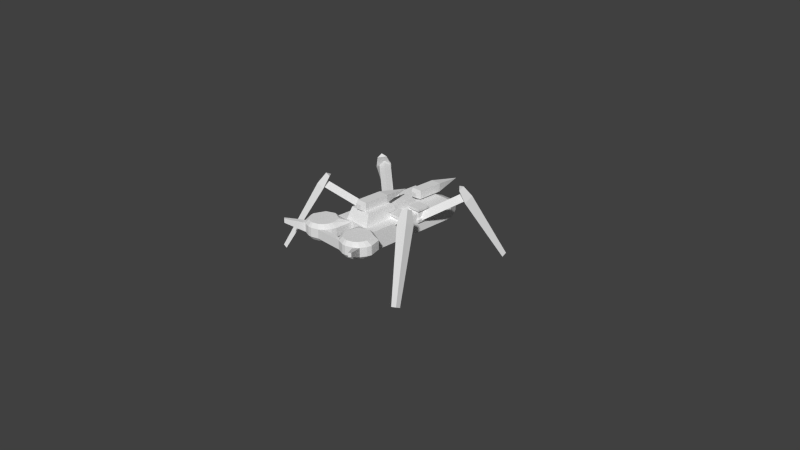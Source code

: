# Source: andacsp.blend  (saved by Blender 2.63.0; exported with 4.5.12 LTS)
import bpy
from mathutils import Matrix  # noqa: F401  (used for matrix-valued properties, if any)

bpy.ops.wm.read_factory_settings(use_empty=True)
scene = bpy.context.scene
scene.name = 'Scene'

# ---- collections
col_collection_1 = bpy.data.collections.new('Collection 1'); scene.collection.children.link(col_collection_1)
col_collection_2 = bpy.data.collections.new('Collection 2'); scene.collection.children.link(col_collection_2)

# ---- materials (node trees are filled in below, after node groups)
mat_materialandf = bpy.data.materials.new('Materialandf')
mat_materialandf.alpha_threshold = 0.0
mat_materialandf.use_transparent_shadow = False
mat_materialandf.roughness = 0.5
mat_materialandf.line_color = (0.0, 0.0, 0.0, 1.0)
mat_material = bpy.data.materials.new('Material')
mat_material.alpha_threshold = 0.0
mat_material.use_transparent_shadow = False
mat_material.roughness = 0.5
mat_material.line_color = (0.0, 0.0, 0.0, 1.0)

# ---- material node trees

# ---- world
world_world = bpy.data.worlds.new('World'); scene.world = world_world
world_world.color = (0.05088, 0.05088, 0.05088)
world_world.use_sun_shadow = False
world_world.sun_shadow_jitter_overblur = 0.0
world_world.cycles.sampling_method = 'NONE'
world_world.cycles.sample_map_resolution = 256

# ---- cameras
cam_camera = bpy.data.cameras.new('Camera')
cam_camera.clip_end = 100.0
cam_camera.lens = 35.0
cam_camera.sensor_width = 32.0
cam_camera.sensor_height = 18.0
cam_camera.ortho_scale = 7.314
cam_camera.dof.focus_distance = 0.0
cam_camera.dof.aperture_fstop = 128.0

# ---- meshes
me_cube_011 = bpy.data.meshes.new('Cube.011')
me_cube_011.from_pydata([(6.78, 9.346, 9.772), (7.59, 8.455, 9.594), (7.604, 9.22, 9.987), (8.294, 10.12, 8.63), (10.92, 14.23, 0.03733), (6.925, 10.33, 8.272), (10.22, 14.34, -0.1474), (8.271, 8.847, 7.976), (10.91, 13.57, -0.3005)], [], [(7, 3, 2, 1), (5, 7, 1, 0), (2, 0, 1), (3, 4, 6, 5), (7, 5, 6, 8), (3, 5, 0, 2), (7, 8, 4, 3), (4, 8, 6)])
_uv = me_cube_011.uv_layers.new(name='UVMap')
_uv.uv.foreach_set('vector', [0.3523, 0.1672, 0.3523, 0.135, 0.3919, 0.1393, 0.3919, 0.1587, 0.6025, 0.9611, 0.5569, 0.9588, 0.564, 0.9988, 0.5914, 1.0, 0.2986, 0.4489, 0.3387, 0.4489, 0.3387, 0.4891, 0.3523, 0.135, 0.1296, 0.1402, 0.1296, 0.1568, 0.3523, 0.1672, 0.5569, 0.9588, 0.6025, 0.9611, 0.6027, 0.738, 0.5791, 0.7368, 0.3523, 0.135, 0.3523, 0.1672, 0.3919, 0.1587, 0.3919, 0.1393, 0.3523, 0.1672, 0.1296, 0.1568, 0.1296, 0.1402, 0.3523, 0.135, 0.2986, 0.4489, 0.3387, 0.4489, 0.3387, 0.4891])
me_cube_011.materials.append(mat_materialandf)
me_cube_011.materials.append(mat_material)
me_cube_011.use_remesh_preserve_volume = False
me_cube_011.use_remesh_preserve_attributes = False
me_cube_011.use_mirror_vertex_groups = False
me_cube_011.update()
me_cube_010 = bpy.data.meshes.new('Cube.010')
me_cube_010.from_pydata([(10.91, -4.818, -0.3005), (8.271, -0.09423, 7.976), (10.22, -5.584, -0.1474), (6.925, -1.575, 8.272), (10.92, -5.476, 0.03733), (8.294, -1.366, 8.63), (7.604, -0.4675, 9.987), (7.59, 0.2973, 9.594), (6.78, -0.5931, 9.772)], [], [(4, 2, 0), (1, 5, 4, 0), (5, 6, 8, 3), (1, 0, 2, 3), (5, 3, 2, 4), (6, 7, 8), (3, 8, 7, 1), (1, 7, 6, 5)])
_uv = me_cube_010.uv_layers.new(name='UVMap')
_uv.uv.foreach_set('vector', [0.2986, 0.4489, 0.3387, 0.4489, 0.3387, 0.4891, 0.3523, 0.1672, 0.3523, 0.135, 0.1296, 0.1402, 0.1296, 0.1568, 0.3523, 0.135, 0.3919, 0.1393, 0.3919, 0.1587, 0.3523, 0.1672, 0.5569, 0.9588, 0.5791, 0.7368, 0.6027, 0.738, 0.6025, 0.9611, 0.3523, 0.135, 0.3523, 0.1672, 0.1296, 0.1568, 0.1296, 0.1402, 0.2986, 0.4489, 0.3387, 0.4489, 0.3387, 0.4891, 0.6025, 0.9611, 0.5914, 1.0, 0.564, 0.9988, 0.5569, 0.9588, 0.3523, 0.1672, 0.3919, 0.1587, 0.3919, 0.1393, 0.3523, 0.135])
me_cube_010.materials.append(mat_materialandf)
me_cube_010.materials.append(mat_material)
me_cube_010.use_remesh_preserve_volume = False
me_cube_010.use_remesh_preserve_attributes = False
me_cube_010.use_mirror_vertex_groups = False
me_cube_010.update()
me_cube_009 = bpy.data.meshes.new('Cube.009')
me_cube_009.from_pydata([(-6.78, -0.5931, 9.772), (-7.59, 0.2973, 9.594), (-7.604, -0.4675, 9.987), (-8.294, -1.366, 8.63), (-10.92, -5.476, 0.03733), (-6.925, -1.575, 8.272), (-10.22, -5.584, -0.1474), (-8.271, -0.09423, 7.976), (-10.91, -4.818, -0.3005)], [], [(7, 3, 2, 1), (5, 7, 1, 0), (2, 0, 1), (3, 4, 6, 5), (7, 5, 6, 8), (3, 5, 0, 2), (7, 8, 4, 3), (4, 8, 6)])
_uv = me_cube_009.uv_layers.new(name='UVMap')
_uv.uv.foreach_set('vector', [0.3523, 0.1672, 0.3523, 0.135, 0.3919, 0.1393, 0.3919, 0.1587, 0.6025, 0.9611, 0.5569, 0.9588, 0.564, 0.9988, 0.5914, 1.0, 0.2986, 0.4489, 0.3387, 0.4489, 0.3387, 0.4891, 0.3523, 0.135, 0.1296, 0.1402, 0.1296, 0.1568, 0.3523, 0.1672, 0.5569, 0.9588, 0.6025, 0.9611, 0.6027, 0.738, 0.5791, 0.7368, 0.3523, 0.135, 0.3523, 0.1672, 0.3919, 0.1587, 0.3919, 0.1393, 0.3523, 0.1672, 0.1296, 0.1568, 0.1296, 0.1402, 0.3523, 0.135, 0.2986, 0.4489, 0.3387, 0.4489, 0.3387, 0.4891])
me_cube_009.materials.append(mat_materialandf)
me_cube_009.materials.append(mat_material)
me_cube_009.use_remesh_preserve_volume = False
me_cube_009.use_remesh_preserve_attributes = False
me_cube_009.use_mirror_vertex_groups = False
me_cube_009.update()
me_cube_008 = bpy.data.meshes.new('Cube.008')
me_cube_008.from_pydata([(-8.199, 9.288, 8.272), (-3.316, 5.56, 4.725), (-7.168, 10.42, 8.499), (-2.285, 6.695, 4.952), (-7.46, 9.519, 9.046), (-2.577, 5.792, 5.5)], [], [(4, 2, 0), (1, 5, 4, 0), (5, 1, 3), (1, 0, 2, 3), (5, 3, 2, 4)])
_uv = me_cube_008.uv_layers.new(name='UVMap')
_uv.uv.foreach_set('vector', [0.9809, 0.9692, 0.9957, 0.9692, 0.9957, 0.984, 0.9809, 0.984, 0.9809, 0.9692, 0.9957, 0.9692, 0.9957, 0.984, 0.9809, 0.9692, 0.9957, 0.9692, 0.9957, 0.984, 0.9809, 0.9692, 0.9957, 0.9692, 0.9957, 0.984, 0.9809, 0.984, 0.9957, 0.9692, 0.9957, 0.984, 0.9809, 0.984, 0.9809, 0.9692])
me_cube_008.materials.append(mat_materialandf)
me_cube_008.materials.append(mat_material)
me_cube_008.use_remesh_preserve_volume = False
me_cube_008.use_remesh_preserve_attributes = False
me_cube_008.use_mirror_vertex_groups = False
me_cube_008.update()
me_cube_007 = bpy.data.meshes.new('Cube.007')
me_cube_007.from_pydata([(8.199, 9.288, 8.272), (3.316, 5.56, 4.725), (7.168, 10.42, 8.499), (2.285, 6.695, 4.952), (7.46, 9.519, 9.046), (2.577, 5.792, 5.5)], [], [(4, 0, 2), (1, 0, 4, 5), (5, 3, 1), (1, 3, 2, 0), (5, 4, 2, 3)])
_uv = me_cube_007.uv_layers.new(name='UVMap')
_uv.uv.foreach_set('vector', [0.9809, 0.9692, 0.9957, 0.9692, 0.9957, 0.984, 0.9957, 0.984, 0.9809, 0.984, 0.9809, 0.9692, 0.9957, 0.9692, 0.9809, 0.9692, 0.9957, 0.9692, 0.9957, 0.984, 0.9809, 0.9692, 0.9957, 0.9692, 0.9957, 0.984, 0.9809, 0.984, 0.9809, 0.9692, 0.9957, 0.9692, 0.9957, 0.984, 0.9809, 0.984])
me_cube_007.materials.append(mat_materialandf)
me_cube_007.materials.append(mat_material)
me_cube_007.use_remesh_preserve_volume = False
me_cube_007.use_remesh_preserve_attributes = False
me_cube_007.use_mirror_vertex_groups = False
me_cube_007.update()
me_cube_006 = bpy.data.meshes.new('Cube.006')
me_cube_006.from_pydata([(8.199, -0.2876, 8.272), (3.316, 3.44, 4.725), (7.168, -1.422, 8.499), (2.285, 2.305, 4.952), (7.46, -0.519, 9.046), (2.577, 3.208, 5.5)], [], [(4, 2, 0), (1, 5, 4, 0), (5, 1, 3), (1, 0, 2, 3), (5, 3, 2, 4)])
_uv = me_cube_006.uv_layers.new(name='UVMap')
_uv.uv.foreach_set('vector', [0.9809, 0.9692, 0.9957, 0.9692, 0.9957, 0.984, 0.9809, 0.984, 0.9809, 0.9692, 0.9957, 0.9692, 0.9957, 0.984, 0.9809, 0.9692, 0.9957, 0.9692, 0.9957, 0.984, 0.9809, 0.9692, 0.9957, 0.9692, 0.9957, 0.984, 0.9809, 0.984, 0.9957, 0.9692, 0.9957, 0.984, 0.9809, 0.984, 0.9809, 0.9692])
me_cube_006.materials.append(mat_materialandf)
me_cube_006.materials.append(mat_material)
me_cube_006.use_remesh_preserve_volume = False
me_cube_006.use_remesh_preserve_attributes = False
me_cube_006.use_mirror_vertex_groups = False
me_cube_006.update()
me_cube_005 = bpy.data.meshes.new('Cube.005')
me_cube_005.from_pydata([(-1.0, -1.0, -1.0), (-1.0, -1.0, 1.0), (-1.0, 1.0, -1.0), (-1.0, 1.0, 1.0), (1.0, -1.0, -1.0), (1.0, -1.0, 1.0), (1.0, 1.0, -1.0), (1.0, 1.0, 1.0), (0.7272, 2.843, -0.3961), (0.7272, 4.298, -0.3961), (-0.7272, 4.298, -0.3961), (-0.7272, 4.298, 0.5283), (0.7272, 4.298, 0.5283), (0.7272, 2.843, 0.5283), (-0.7272, 2.843, 0.5283), (-0.7272, 2.843, -0.3961), (-1.0, 2.571, -0.5695), (1.0, 2.571, -0.5695), (1.0, 4.571, -0.5695), (-1.0, 4.571, -0.5695), (1.0, 2.571, 0.7017), (1.0, 4.571, 0.7017), (-1.0, 4.571, 0.7017), (-1.0, 2.571, 0.7017), (1.0, 4.571, 1.0), (1.0, 4.571, -1.0), (1.0, 2.571, 1.0), (1.0, 2.571, -1.0), (-1.0, 4.571, 1.0), (-1.0, 4.571, -1.0), (-1.0, 2.571, 1.0), (-1.0, 2.571, -1.0), (-1.0, -1.0, 0.7017), (-1.0, 1.0, 0.7017), (1.0, 1.0, 0.7017), (1.0, -1.0, 0.7017), (-1.0, 1.0, -0.5695), (1.0, 1.0, -0.5695), (1.0, -1.0, -0.5695), (-1.0, -1.0, -0.5695), (-0.7272, -0.7272, -0.3961), (-0.7272, -0.7272, 0.5283), (0.7272, -0.7272, 0.5283), (0.7272, 0.7272, 0.5283), (-0.7272, 0.7272, 0.5283), (-0.7272, 0.7272, -0.3961), (0.7272, 0.7272, -0.3961), (0.7272, -0.7272, -0.3961), (-4.945, -1.0, -1.0), (-4.945, -1.0, 1.0), (-4.945, 1.0, -1.0), (-4.945, 1.0, 1.0), (-6.945, -1.0, -1.0), (-6.945, -1.0, 1.0), (-6.945, 1.0, -1.0), (-6.945, 1.0, 1.0), (-6.672, 2.843, -0.3961), (-6.672, 4.298, -0.3961), (-5.218, 4.298, -0.3961), (-5.218, 4.298, 0.5283), (-6.672, 4.298, 0.5283), (-6.672, 2.843, 0.5283), (-5.218, 2.843, 0.5283), (-5.218, 2.843, -0.3961), (-4.945, 2.571, -0.5695), (-6.945, 2.571, -0.5695), (-6.945, 4.571, -0.5695), (-4.945, 4.571, -0.5695), (-6.945, 2.571, 0.7017), (-6.945, 4.571, 0.7017), (-4.945, 4.571, 0.7017), (-4.945, 2.571, 0.7017), (-6.945, 4.571, 1.0), (-6.945, 4.571, -1.0), (-6.945, 2.571, 1.0), (-6.945, 2.571, -1.0), (-4.945, 4.571, 1.0), (-4.945, 4.571, -1.0), (-4.945, 2.571, 1.0), (-4.945, 2.571, -1.0), (-4.945, -1.0, 0.7017), (-4.945, 1.0, 0.7017), (-6.945, 1.0, 0.7017), (-6.945, -1.0, 0.7017), (-4.945, 1.0, -0.5695), (-6.945, 1.0, -0.5695), (-6.945, -1.0, -0.5695), (-4.945, -1.0, -0.5695), (-5.218, -0.7272, -0.3961), (-5.218, -0.7272, 0.5283), (-6.672, -0.7272, 0.5283), (-6.672, 0.7272, 0.5283), (-5.218, 0.7272, 0.5283), (-5.218, 0.7272, -0.3961), (-6.672, 0.7272, -0.3961), (-6.672, -0.7272, -0.3961)], [], [(33, 3, 7, 34), (34, 7, 5, 35), (35, 5, 1, 32), (2, 6, 4, 0), (7, 3, 1, 5), (18, 19, 10, 9), (10, 11, 12, 9), (9, 12, 13, 8), (8, 13, 14, 15), (27, 17, 16, 31), (25, 18, 17, 27), (29, 19, 18, 25), (22, 21, 12, 11), (20, 23, 14, 13), (16, 17, 8, 15), (24, 28, 30, 26), (29, 25, 27, 31), (20, 26, 30, 23), (21, 24, 26, 20), (22, 28, 24, 21), (39, 38, 47, 40), (35, 32, 41, 42), (33, 34, 43, 44), (2, 36, 37, 6), (6, 37, 38, 4), (4, 38, 39, 0), (47, 42, 41, 40), (46, 43, 42, 47), (45, 44, 43, 46), (37, 36, 45, 46), (32, 39, 40, 41), (36, 33, 44, 45), (34, 35, 42, 43), (38, 37, 46, 47), (23, 16, 15, 14), (19, 22, 11, 10), (21, 20, 13, 12), (17, 18, 9, 8), (81, 82, 55, 51), (82, 83, 53, 55), (83, 80, 49, 53), (50, 48, 52, 54), (55, 53, 49, 51), (66, 57, 58, 67), (58, 57, 60, 59), (57, 56, 61, 60), (56, 63, 62, 61), (75, 79, 64, 65), (73, 75, 65, 66), (77, 73, 66, 67), (70, 59, 60, 69), (68, 61, 62, 71), (64, 63, 56, 65), (72, 74, 78, 76), (77, 79, 75, 73), (68, 71, 78, 74), (69, 68, 74, 72), (70, 69, 72, 76), (87, 88, 95, 86), (83, 90, 89, 80), (81, 92, 91, 82), (50, 54, 85, 84), (54, 52, 86, 85), (52, 48, 87, 86), (95, 88, 89, 90), (94, 95, 90, 91), (93, 94, 91, 92), (85, 94, 93, 84), (80, 89, 88, 87), (84, 93, 92, 81), (82, 91, 90, 83), (86, 95, 94, 85), (71, 62, 63, 64), (67, 58, 59, 70), (69, 60, 61, 68), (65, 56, 57, 66)])
_uv = me_cube_005.uv_layers.new(name='UVMap')
_uv.uv.foreach_set('vector', [0.8349, 0.003477, 0.866, 0.003477, 0.866, 0.06579, 0.8349, 0.06579, 0.8349, 0.003477, 0.866, 0.003477, 0.866, 0.06579, 0.8349, 0.06579, 0.8349, 0.003477, 0.866, 0.003477, 0.866, 0.06579, 0.8349, 0.06579, 0.8037, 0.003477, 0.866, 0.003477, 0.866, 0.06579, 0.8037, 0.06579, 0.8037, 0.003477, 0.866, 0.003477, 0.866, 0.06579, 0.8037, 0.06579, 0.9764, 0.9881, 0.9865, 0.9881, 0.9865, 0.9982, 0.9764, 0.9982, 0.9905, 0.9971, 0.9905, 0.9992, 0.9885, 0.9992, 0.9885, 0.9971, 0.9905, 0.9971, 0.9905, 0.9992, 0.9885, 0.9992, 0.9885, 0.9971, 0.9905, 0.9971, 0.9905, 0.9992, 0.9885, 0.9992, 0.9885, 0.9971, 0.8037, 0.003477, 0.8193, 0.003477, 0.8193, 0.06579, 0.8037, 0.06579, 0.8037, 0.003477, 0.8193, 0.003477, 0.8193, 0.06579, 0.8037, 0.06579, 0.8037, 0.003477, 0.8193, 0.003477, 0.8193, 0.06579, 0.8037, 0.06579, 0.9764, 0.9881, 0.9865, 0.9881, 0.9865, 0.9982, 0.9764, 0.9982, 0.9764, 0.9881, 0.9865, 0.9881, 0.9865, 0.9982, 0.9764, 0.9982, 0.9764, 0.9881, 0.9865, 0.9881, 0.9865, 0.9982, 0.9764, 0.9982, 0.8037, 0.003477, 0.866, 0.003477, 0.866, 0.06579, 0.8037, 0.06579, 0.8037, 0.003477, 0.866, 0.003477, 0.866, 0.06579, 0.8037, 0.06579, 0.8349, 0.003477, 0.866, 0.003477, 0.866, 0.06579, 0.8349, 0.06579, 0.8349, 0.003477, 0.866, 0.003477, 0.866, 0.06579, 0.8349, 0.06579, 0.8349, 0.003477, 0.866, 0.003477, 0.866, 0.06579, 0.8349, 0.06579, 0.9764, 0.9881, 0.9865, 0.9881, 0.9865, 0.9982, 0.9764, 0.9982, 0.9764, 0.9881, 0.9865, 0.9881, 0.9865, 0.9982, 0.9764, 0.9982, 0.9764, 0.9881, 0.9865, 0.9881, 0.9865, 0.9982, 0.9764, 0.9982, 0.8037, 0.003477, 0.8193, 0.003477, 0.8193, 0.06579, 0.8037, 0.06579, 0.8037, 0.003477, 0.8193, 0.003477, 0.8193, 0.06579, 0.8037, 0.06579, 0.8037, 0.003477, 0.8193, 0.003477, 0.8193, 0.06579, 0.8037, 0.06579, 0.9905, 0.9971, 0.9905, 0.9992, 0.9885, 0.9992, 0.9885, 0.9971, 0.9905, 0.9971, 0.9905, 0.9992, 0.9885, 0.9992, 0.9885, 0.9971, 0.9905, 0.9971, 0.9905, 0.9992, 0.9885, 0.9992, 0.9885, 0.9971, 0.9764, 0.9881, 0.9865, 0.9881, 0.9865, 0.9982, 0.9764, 0.9982, 0.0, 0.0, 0.0, 0.0, 0.0, 0.0, 0.0, 0.0, 0.0, 0.0, 0.0, 0.0, 0.0, 0.0, 0.0, 0.0, 0.9764, 0.9881, 0.9865, 0.9881, 0.9865, 0.9982, 0.9764, 0.9982, 0.9764, 0.9881, 0.9865, 0.9881, 0.9865, 0.9982, 0.9764, 0.9982, 0.0, 0.0, 0.0, 0.0, 0.0, 0.0, 0.0, 0.0, 0.0, 0.0, 0.0, 0.0, 0.0, 0.0, 0.0, 0.0, 0.9764, 0.9881, 0.9865, 0.9881, 0.9865, 0.9982, 0.9764, 0.9982, 0.9764, 0.9881, 0.9865, 0.9881, 0.9865, 0.9982, 0.9764, 0.9982, 0.8349, 0.003477, 0.8349, 0.06579, 0.866, 0.06579, 0.866, 0.003477, 0.8349, 0.003477, 0.8349, 0.06579, 0.866, 0.06579, 0.866, 0.003477, 0.8349, 0.003477, 0.8349, 0.06579, 0.866, 0.06579, 0.866, 0.003477, 0.8037, 0.003477, 0.8037, 0.06579, 0.866, 0.06579, 0.866, 0.003477, 0.8037, 0.003477, 0.8037, 0.06579, 0.866, 0.06579, 0.866, 0.003477, 0.9764, 0.9881, 0.9764, 0.9982, 0.9865, 0.9982, 0.9865, 0.9881, 0.9905, 0.9971, 0.9885, 0.9971, 0.9885, 0.9992, 0.9905, 0.9992, 0.9905, 0.9971, 0.9885, 0.9971, 0.9885, 0.9992, 0.9905, 0.9992, 0.9905, 0.9971, 0.9885, 0.9971, 0.9885, 0.9992, 0.9905, 0.9992, 0.8037, 0.003477, 0.8037, 0.06579, 0.8193, 0.06579, 0.8193, 0.003477, 0.8037, 0.003477, 0.8037, 0.06579, 0.8193, 0.06579, 0.8193, 0.003477, 0.8037, 0.003477, 0.8037, 0.06579, 0.8193, 0.06579, 0.8193, 0.003477, 0.9764, 0.9881, 0.9764, 0.9982, 0.9865, 0.9982, 0.9865, 0.9881, 0.9764, 0.9881, 0.9764, 0.9982, 0.9865, 0.9982, 0.9865, 0.9881, 0.9764, 0.9881, 0.9764, 0.9982, 0.9865, 0.9982, 0.9865, 0.9881, 0.8037, 0.003477, 0.8037, 0.06579, 0.866, 0.06579, 0.866, 0.003477, 0.8037, 0.003477, 0.8037, 0.06579, 0.866, 0.06579, 0.866, 0.003477, 0.8349, 0.003477, 0.8349, 0.06579, 0.866, 0.06579, 0.866, 0.003477, 0.8349, 0.003477, 0.8349, 0.06579, 0.866, 0.06579, 0.866, 0.003477, 0.8349, 0.003477, 0.8349, 0.06579, 0.866, 0.06579, 0.866, 0.003477, 0.9764, 0.9881, 0.9764, 0.9982, 0.9865, 0.9982, 0.9865, 0.9881, 0.9764, 0.9881, 0.9764, 0.9982, 0.9865, 0.9982, 0.9865, 0.9881, 0.9764, 0.9881, 0.9764, 0.9982, 0.9865, 0.9982, 0.9865, 0.9881, 0.8037, 0.003477, 0.8037, 0.06579, 0.8193, 0.06579, 0.8193, 0.003477, 0.8037, 0.003477, 0.8037, 0.06579, 0.8193, 0.06579, 0.8193, 0.003477, 0.8037, 0.003477, 0.8037, 0.06579, 0.8193, 0.06579, 0.8193, 0.003477, 0.9905, 0.9971, 0.9885, 0.9971, 0.9885, 0.9992, 0.9905, 0.9992, 0.9905, 0.9971, 0.9885, 0.9971, 0.9885, 0.9992, 0.9905, 0.9992, 0.9905, 0.9971, 0.9885, 0.9971, 0.9885, 0.9992, 0.9905, 0.9992, 0.9764, 0.9881, 0.9764, 0.9982, 0.9865, 0.9982, 0.9865, 0.9881, 0.0, 0.0, 0.0, 0.0, 0.0, 0.0, 0.0, 0.0, 0.0, 0.0, 0.0, 0.0, 0.0, 0.0, 0.0, 0.0, 0.9764, 0.9881, 0.9764, 0.9982, 0.9865, 0.9982, 0.9865, 0.9881, 0.9764, 0.9881, 0.9764, 0.9982, 0.9865, 0.9982, 0.9865, 0.9881, 0.0, 0.0, 0.0, 0.0, 0.0, 0.0, 0.0, 0.0, 0.0, 0.0, 0.0, 0.0, 0.0, 0.0, 0.0, 0.0, 0.9764, 0.9881, 0.9764, 0.9982, 0.9865, 0.9982, 0.9865, 0.9881, 0.9764, 0.9881, 0.9764, 0.9982, 0.9865, 0.9982, 0.9865, 0.9881])
me_cube_005.use_remesh_preserve_volume = False
me_cube_005.use_remesh_preserve_attributes = False
me_cube_005.use_mirror_vertex_groups = False
me_cube_005.update()
me_cube_004 = bpy.data.meshes.new('Cube.004')
me_cube_004.from_pydata([(-8.199, -0.2876, 8.272), (-3.316, 3.44, 4.725), (-7.168, -1.422, 8.499), (-2.285, 2.305, 4.952), (-7.46, -0.519, 9.046), (-2.577, 3.208, 5.5)], [], [(4, 0, 2), (1, 0, 4, 5), (5, 3, 1), (1, 3, 2, 0), (5, 4, 2, 3)])
_uv = me_cube_004.uv_layers.new(name='UVMap')
_uv.uv.foreach_set('vector', [0.9809, 0.9692, 0.9957, 0.9692, 0.9957, 0.984, 0.9957, 0.984, 0.9809, 0.984, 0.9809, 0.9692, 0.9957, 0.9692, 0.9809, 0.9692, 0.9957, 0.9692, 0.9957, 0.984, 0.9957, 0.9692, 0.9957, 0.984, 0.9809, 0.984, 0.9809, 0.9692, 0.9809, 0.9692, 0.9957, 0.9692, 0.9957, 0.984, 0.9809, 0.984])
me_cube_004.materials.append(mat_materialandf)
me_cube_004.materials.append(mat_material)
me_cube_004.use_remesh_preserve_volume = False
me_cube_004.use_remesh_preserve_attributes = False
me_cube_004.use_mirror_vertex_groups = False
me_cube_004.update()
me_cube_001 = bpy.data.meshes.new('Cube.001')
me_cube_001.from_pydata([(-10.91, 13.57, -0.3005), (-8.271, 8.847, 7.976), (-10.22, 14.34, -0.1474), (-6.925, 10.33, 8.272), (-10.92, 14.23, 0.03733), (-8.294, 10.12, 8.63), (-7.604, 9.22, 9.987), (-7.59, 8.455, 9.594), (-6.78, 9.346, 9.772)], [], [(4, 2, 0), (1, 5, 4, 0), (5, 6, 8, 3), (1, 0, 2, 3), (5, 3, 2, 4), (6, 7, 8), (3, 8, 7, 1), (1, 7, 6, 5)])
_uv = me_cube_001.uv_layers.new(name='UVMap')
_uv.uv.foreach_set('vector', [0.2986, 0.4489, 0.3387, 0.4489, 0.3387, 0.4891, 0.3523, 0.1672, 0.3523, 0.135, 0.1296, 0.1402, 0.1296, 0.1568, 0.3523, 0.135, 0.3919, 0.1393, 0.3919, 0.1587, 0.3523, 0.1672, 0.5569, 0.9588, 0.5791, 0.7368, 0.6027, 0.738, 0.6025, 0.9611, 0.3523, 0.135, 0.3523, 0.1672, 0.1296, 0.1568, 0.1296, 0.1402, 0.2986, 0.4489, 0.3387, 0.4489, 0.3387, 0.4891, 0.6025, 0.9611, 0.5914, 1.0, 0.564, 0.9988, 0.5569, 0.9588, 0.3523, 0.1672, 0.3919, 0.1587, 0.3919, 0.1393, 0.3523, 0.135])
me_cube_001.materials.append(mat_materialandf)
me_cube_001.materials.append(mat_material)
me_cube_001.use_remesh_preserve_volume = False
me_cube_001.use_remesh_preserve_attributes = False
me_cube_001.use_mirror_vertex_groups = False
me_cube_001.update()
me_wake4 = bpy.data.meshes.new('wake4')
me_wake4.from_pydata([], [], [])
me_wake4.use_remesh_preserve_volume = False
me_wake4.use_remesh_preserve_attributes = False
me_wake4.use_mirror_vertex_groups = False
me_wake4.update()
me_wake3 = bpy.data.meshes.new('wake3')
me_wake3.from_pydata([], [], [])
me_wake3.use_remesh_preserve_volume = False
me_wake3.use_remesh_preserve_attributes = False
me_wake3.use_mirror_vertex_groups = False
me_wake3.update()
me_wake2 = bpy.data.meshes.new('wake2')
me_wake2.from_pydata([], [], [])
me_wake2.use_remesh_preserve_volume = False
me_wake2.use_remesh_preserve_attributes = False
me_wake2.use_mirror_vertex_groups = False
me_wake2.update()
me_wake1 = bpy.data.meshes.new('wake1')
me_wake1.from_pydata([], [], [])
me_wake1.use_remesh_preserve_volume = False
me_wake1.use_remesh_preserve_attributes = False
me_wake1.use_mirror_vertex_groups = False
me_wake1.update()
me_flare2 = bpy.data.meshes.new('flare2')
me_flare2.from_pydata([], [], [])
me_flare2.use_remesh_preserve_volume = False
me_flare2.use_remesh_preserve_attributes = False
me_flare2.use_mirror_vertex_groups = False
me_flare2.update()
me_flare1 = bpy.data.meshes.new('flare1')
me_flare1.from_pydata([], [], [])
me_flare1.use_remesh_preserve_volume = False
me_flare1.use_remesh_preserve_attributes = False
me_flare1.use_mirror_vertex_groups = False
me_flare1.update()
me_box2 = bpy.data.meshes.new('box2')
me_box2.from_pydata([(-2.576, 19.97, -7.576), (-2.576, 24.14, -7.576), (-2.576, 19.97, -20.14), (1.483, 23.26, -22.22), (2.576, 24.14, -20.14), (1.483, 20.86, -22.22), (-2.576, 24.14, -20.14), (-1.483, 23.26, -22.22), (-1.483, 20.86, -22.22), (2.576, 19.97, -20.14), (2.576, 19.97, -7.576), (2.576, 24.14, -7.576), (-5.567e-07, 22.06, 6.426)], [], [(0, 1, 6), (0, 6, 2), (6, 4, 3), (6, 3, 7), (4, 6, 1), (4, 1, 11), (8, 7, 3), (8, 3, 5), (2, 6, 7), (2, 7, 8), (4, 9, 5), (4, 5, 3), (9, 2, 8), (9, 8, 5), (9, 4, 11), (9, 11, 10), (10, 0, 2), (10, 2, 9), (0, 10, 12), (10, 11, 12), (11, 1, 12), (1, 0, 12)])
_uv = me_box2.uv_layers.new(name='UVMap')
_uv.uv.foreach_set('vector', [0.6149, 0.8921, 0.6149, 0.976, 0.7935, 0.976, 0.6149, 0.8921, 0.7935, 0.976, 0.7935, 0.8921, 0.791, 0.9791, 0.791, 0.8869, 0.8336, 0.9064, 0.791, 0.9791, 0.8336, 0.9064, 0.8336, 0.9595, 0.7944, 0.8913, 0.7944, 0.977, 0.6141, 0.977, 0.7944, 0.8913, 0.6141, 0.977, 0.6141, 0.8913, 0.8027, 0.003749, 0.8644, 0.003749, 0.8644, 0.0655, 0.8027, 0.003749, 0.8644, 0.0655, 0.8027, 0.0655, 0.7898, 0.9781, 0.7898, 0.8876, 0.8336, 0.9068, 0.7898, 0.9781, 0.8336, 0.9068, 0.8336, 0.9589, 0.7898, 0.9781, 0.7898, 0.8876, 0.8336, 0.9068, 0.7898, 0.9781, 0.8336, 0.9068, 0.8336, 0.9589, 0.791, 0.9791, 0.791, 0.8869, 0.8336, 0.9064, 0.791, 0.9791, 0.8336, 0.9064, 0.8336, 0.9595, 0.7935, 0.976, 0.7935, 0.8921, 0.6149, 0.8921, 0.7935, 0.976, 0.6149, 0.8921, 0.6149, 0.976, 0.6141, 0.977, 0.6141, 0.8913, 0.7944, 0.8913, 0.6141, 0.977, 0.7944, 0.8913, 0.7944, 0.977, 0.3314, 0.02634, 0.3316, 0.09629, 0.1393, 0.0618, 0.1454, 0.1288, 0.1468, 0.07357, 0.3346, 0.1061, 0.3314, 0.02634, 0.3316, 0.09629, 0.1393, 0.0618, 0.1454, 0.1288, 0.1468, 0.07357, 0.3346, 0.1061])
me_box2.use_remesh_preserve_volume = False
me_box2.use_remesh_preserve_attributes = False
me_box2.use_mirror_vertex_groups = False
me_box2.update()
me_box = bpy.data.meshes.new('box')
me_box.from_pydata([(-2.576, 15.38, 26.1), (-2.576, 19.55, 26.1), (-2.576, 15.38, 13.54), (1.483, 18.66, 11.46), (2.576, 19.55, 13.54), (1.483, 16.26, 11.46), (-2.576, 19.55, 13.54), (-1.483, 18.66, 11.46), (-1.483, 16.26, 11.46), (2.576, 15.38, 13.54), (2.576, 15.38, 26.1), (2.576, 19.55, 26.1), (-5.567e-07, 17.46, 40.1)], [], [(0, 1, 6), (0, 6, 2), (6, 4, 3), (6, 3, 7), (4, 6, 1), (4, 1, 11), (8, 7, 3), (8, 3, 5), (2, 6, 7), (2, 7, 8), (4, 9, 5), (4, 5, 3), (9, 2, 8), (9, 8, 5), (9, 4, 11), (9, 11, 10), (10, 0, 2), (10, 2, 9), (0, 10, 12), (10, 11, 12), (11, 1, 12), (1, 0, 12)])
_uv = me_box.uv_layers.new(name='UVMap')
_uv.uv.foreach_set('vector', [0.6149, 0.8935, 0.6149, 0.9775, 0.7935, 0.9775, 0.6149, 0.8935, 0.7935, 0.9775, 0.7935, 0.8935, 0.791, 0.9805, 0.791, 0.8883, 0.8336, 0.9078, 0.791, 0.9805, 0.8336, 0.9078, 0.8336, 0.9609, 0.7944, 0.8928, 0.7944, 0.9784, 0.6141, 0.9784, 0.7944, 0.8928, 0.6141, 0.9784, 0.6141, 0.8928, 0.8027, 0.00517, 0.8644, 0.00517, 0.8644, 0.06692, 0.8027, 0.00517, 0.8644, 0.06692, 0.8027, 0.06692, 0.7898, 0.9795, 0.7898, 0.8891, 0.8336, 0.9082, 0.7898, 0.9795, 0.8336, 0.9082, 0.8336, 0.9603, 0.7898, 0.9795, 0.7898, 0.8891, 0.8336, 0.9082, 0.7898, 0.9795, 0.8336, 0.9082, 0.8336, 0.9603, 0.791, 0.9805, 0.791, 0.8883, 0.8336, 0.9078, 0.791, 0.9805, 0.8336, 0.9078, 0.8336, 0.9609, 0.7935, 0.9775, 0.7935, 0.8935, 0.6149, 0.8935, 0.7935, 0.9775, 0.6149, 0.8935, 0.6149, 0.9775, 0.6141, 0.9784, 0.6141, 0.8928, 0.7944, 0.8928, 0.6141, 0.9784, 0.7944, 0.8928, 0.7944, 0.9784, 0.3314, 0.02776, 0.3316, 0.09772, 0.1393, 0.06322, 0.1454, 0.1302, 0.1468, 0.07499, 0.3346, 0.1075, 0.3314, 0.02776, 0.3316, 0.09772, 0.1393, 0.06322, 0.1454, 0.1302, 0.1468, 0.07499, 0.3346, 0.1075])
me_box.use_remesh_preserve_volume = False
me_box.use_remesh_preserve_attributes = False
me_box.use_mirror_vertex_groups = False
me_box.update()
me_base = bpy.data.meshes.new('base')
me_base.from_pydata([(-5.526, 20.08, -21.17), (-6.548, 14.48, -23.48), (6.548, 14.48, -23.48), (-5.526, 20.08, -6.479), (-6.548, 14.48, -4.177), (6.548, 14.48, -4.177), (5.526, 20.08, -21.17), (5.526, 20.08, -6.479), (-3.617, 14.46, -4.179), (3.052, 17.82, -5.569), (3.617, 14.46, 10.67), (-3.617, 14.46, 10.67), (3.617, 14.46, -4.179), (-3.052, 17.82, -5.569), (-3.052, 17.82, 8.366), (3.052, 17.82, 8.366), (-2.778, 9.934, -32.78), (-2.778, 14.37, -32.78), (-3.295, 9.934, -35.02), (-7.026, 9.934, -39.67), (-11.56, 14.37, -40.81), (-10.64, 9.934, -40.81), (-11.56, 9.934, -40.81), (-18.57, 9.934, -27.09), (4.73, 14.37, -37.71), (2.779, 9.934, -32.78), (-18.4, 9.934, -37.71), (-16.1, 14.37, -39.67), (11.57, 8.04, -33.33), (11.57, 8.04, -35.01), (17.72, 8.04, -35.01), (18.1, 8.04, -33.33), (-5.413, 8.04, -35.01), (-11.56, 9.934, -23.99), (-6.287, 8.04, -28.18), (-2.778, 9.934, -23.99), (-4.73, 9.934, -37.71), (-6.494, 8.04, -37.04), (-11.56, 8.04, -33.33), (-5.024, 8.04, -33.33), (-11.56, 8.04, -35.01), (-11.56, 8.04, -37.04), (-11.56, 8.04, -38.51), (-8.222, 8.04, -38.51), (-11.56, 8.04, -39.38), (-10.95, 8.04, -39.38), (-20.35, 9.934, -32.78), (-19.83, 9.934, -35.02), (-11.56, 8.04, -26.0), (-18.1, 8.04, -33.33), (-15.98, 8.04, -27.9), (-11.57, 8.04, -33.33), (-11.57, 8.04, -35.01), (-11.57, 8.04, -37.04), (-14.91, 8.04, -38.51), (-11.57, 8.04, -38.51), (-11.57, 8.04, -39.38), (-12.18, 8.04, -39.38), (-16.63, 8.04, -37.04), (-17.72, 8.04, -35.01), (18.4, 9.934, -37.71), (16.63, 8.04, -37.04), (15.98, 8.04, -27.9), (20.35, 9.934, -32.78), (11.56, 8.04, -26.0), (18.57, 9.934, -27.09), (10.64, 9.934, -40.81), (10.95, 8.04, -39.38), (5.413, 8.04, -35.01), (11.56, 8.04, -38.51), (11.56, 8.04, -39.38), (11.56, 8.04, -37.04), (6.494, 8.04, -37.04), (11.56, 8.04, -35.01), (11.56, 8.04, -33.33), (5.024, 8.04, -33.33), (6.287, 8.04, -28.18), (7.026, 9.934, -39.67), (8.223, 8.04, -38.51), (2.779, 9.934, -23.99), (-3.295, 14.37, -35.02), (-5.413, 16.27, -35.01), (-11.56, 14.37, -23.99), (-2.778, 14.37, -23.99), (-6.287, 16.27, -28.18), (-11.56, 16.27, -26.0), (-5.024, 16.27, -33.33), (-11.56, 16.27, -33.33), (-11.56, 16.27, -35.01), (-11.56, 16.27, -37.04), (-8.222, 16.27, -38.51), (-11.56, 16.27, -38.51), (-11.56, 16.27, -39.38), (-10.64, 14.37, -40.81), (-4.73, 14.37, -37.71), (-6.494, 16.27, -37.04), (-7.026, 14.37, -39.67), (-10.95, 16.27, -39.38), (-19.83, 14.37, -35.02), (-18.57, 14.37, -27.09), (-15.98, 16.27, -27.9), (-18.1, 16.27, -33.33), (-20.35, 14.37, -32.78), (-11.57, 16.27, -33.33), (-11.57, 16.27, -35.01), (-17.72, 16.27, -35.01), (-11.57, 16.27, -37.04), (-11.57, 16.27, -38.51), (-12.49, 14.37, -40.81), (-11.57, 16.27, -39.38), (11.56, 9.934, -23.99), (3.295, 9.934, -35.02), (11.56, 14.37, -40.81), (12.49, 9.934, -40.81), (11.56, 9.934, -40.81), (22.73, 16.79, -45.98), (21.71, 14.81, -46.85), (21.71, 16.79, -46.85), (16.1, 9.934, -39.67), (12.49, 14.37, -40.81), (20.35, 14.37, -32.78), (19.83, 14.37, -35.02), (11.57, 8.04, -37.04), (14.91, 8.04, -38.51), (11.57, 8.04, -38.51), (12.18, 8.04, -39.38), (11.57, 8.04, -39.38), (19.83, 9.934, -35.02), (2.779, 14.37, -32.78), (2.779, 14.37, -23.99), (11.56, 14.37, -23.99), (5.024, 16.27, -33.33), (6.287, 16.27, -28.18), (7.026, 14.37, -39.67), (6.494, 16.27, -37.04), (11.56, 16.27, -26.0), (11.56, 16.27, -33.33), (5.413, 16.27, -35.01), (11.56, 16.27, -35.01), (11.56, 16.27, -37.04), (11.56, 16.27, -38.51), (11.56, 16.27, -39.38), (10.64, 14.37, -40.81), (10.95, 16.27, -39.38), (3.295, 14.37, -35.02), (8.223, 16.27, -38.51), (15.98, 16.27, -27.9), (18.57, 14.37, -27.09), (18.4, 14.37, -37.71), (14.91, 16.27, -38.51), (18.1, 16.27, -33.33), (11.57, 16.27, -33.33), (11.57, 16.27, -35.01), (16.63, 16.27, -37.04), (11.57, 16.27, -37.04), (11.57, 16.27, -38.51), (12.18, 16.27, -39.38), (11.57, 16.27, -39.38), (17.72, 16.27, -35.01), (4.73, 9.934, -37.71), (22.73, 14.81, -45.98), (16.1, 14.37, -39.67), (-21.71, 16.79, -46.85), (-21.71, 14.81, -46.85), (12.63, 5.804, -24.03), (12.63, 5.804, 24.03), (-12.63, 5.804, -24.03), (-11.64, 14.52, 24.03), (11.64, 14.52, 24.03), (11.64, 14.52, -24.03), (-12.63, 5.804, 24.03), (-11.64, 14.52, -24.03), (-8.006, 5.804, 31.82), (-8.006, 10.59, 31.82), (8.006, 10.59, 31.82), (8.006, 5.804, 31.82), (-12.49, 9.934, -40.81), (-16.1, 9.934, -39.67), (-16.63, 16.27, -37.04), (-14.91, 16.27, -38.51), (-12.18, 16.27, -39.38), (-18.4, 14.37, -37.71), (-22.73, 16.79, -45.98), (-22.73, 14.81, -45.98)], [], [(20, 21, 22), (28, 29, 30), (28, 30, 31), (41, 42, 43), (53, 54, 55), (73, 72, 71), (85, 86, 87), (89, 90, 91), (103, 104, 105), (112, 113, 114), (115, 116, 117), (122, 124, 123), (124, 125, 123), (124, 126, 125), (136, 138, 137), (135, 150, 151), (152, 153, 154), (155, 156, 157), (181, 182, 183), (4, 3, 0), (4, 0, 1), (1, 0, 6), (1, 6, 2), (2, 6, 7), (2, 7, 5), (3, 4, 5), (3, 5, 7), (5, 4, 1), (5, 1, 2), (6, 0, 3), (6, 3, 7), (11, 14, 13), (11, 13, 8), (12, 9, 15), (12, 15, 10), (10, 15, 14), (10, 14, 11), (8, 12, 10), (8, 10, 11), (9, 13, 14), (9, 14, 15), (16, 17, 83), (16, 83, 35), (133, 142, 66), (133, 66, 77), (17, 16, 18), (17, 18, 80), (80, 18, 36), (80, 36, 94), (96, 19, 21), (96, 21, 93), (20, 93, 21), (99, 102, 46), (99, 46, 23), (144, 24, 159), (144, 159, 111), (99, 23, 33), (99, 33, 82), (102, 98, 47), (102, 47, 46), (128, 144, 111), (128, 111, 25), (98, 26, 47), (27, 162, 182), (27, 182, 181), (20, 22, 176), (20, 176, 108), (16, 39, 32), (16, 32, 18), (33, 48, 34), (33, 34, 35), (35, 34, 39), (35, 39, 16), (36, 37, 43), (36, 43, 19), (48, 38, 39), (48, 39, 34), (38, 40, 32), (38, 32, 39), (40, 41, 37), (40, 37, 32), (41, 43, 37), (42, 44, 45), (42, 45, 43), (21, 45, 44), (21, 44, 22), (18, 32, 37), (18, 37, 36), (19, 43, 45), (19, 45, 21), (46, 47, 59), (46, 59, 49), (33, 23, 50), (33, 50, 48), (23, 46, 49), (23, 49, 50), (26, 54, 58), (48, 50, 49), (48, 49, 51), (51, 49, 59), (51, 59, 52), (52, 59, 58), (52, 58, 53), (53, 58, 54), (55, 54, 57), (55, 57, 56), (176, 22, 56), (176, 56, 57), (47, 26, 58), (47, 58, 59), (64, 28, 31), (64, 31, 62), (60, 61, 123), (60, 123, 118), (65, 62, 31), (65, 31, 63), (110, 64, 62), (110, 62, 65), (63, 31, 30), (63, 30, 127), (77, 66, 67), (77, 67, 78), (111, 159, 72), (111, 72, 68), (66, 114, 70), (66, 70, 67), (69, 78, 67), (69, 67, 70), (71, 72, 78), (71, 78, 69), (73, 68, 72), (74, 75, 68), (74, 68, 73), (64, 76, 75), (64, 75, 74), (159, 77, 78), (159, 78, 72), (79, 25, 75), (79, 75, 76), (25, 79, 129), (25, 129, 128), (17, 80, 81), (17, 81, 86), (82, 83, 84), (82, 84, 85), (83, 17, 86), (83, 86, 84), (94, 96, 90), (94, 90, 95), (85, 84, 86), (87, 86, 81), (87, 81, 88), (88, 81, 95), (88, 95, 89), (89, 95, 90), (91, 90, 97), (91, 97, 92), (93, 20, 92), (93, 92, 97), (80, 94, 95), (80, 95, 81), (96, 93, 97), (96, 97, 90), (102, 101, 105), (102, 105, 98), (82, 85, 100), (82, 100, 99), (99, 100, 101), (99, 101, 102), (85, 103, 101), (85, 101, 100), (103, 105, 101), (104, 106, 178), (104, 178, 105), (106, 107, 179), (106, 179, 178), (107, 109, 180), (107, 180, 179), (108, 180, 109), (108, 109, 20), (98, 105, 178), (110, 79, 76), (110, 76, 64), (25, 111, 68), (25, 68, 75), (112, 119, 113), (115, 160, 116), (118, 161, 117), (118, 117, 116), (161, 118, 113), (161, 113, 119), (121, 127, 60), (121, 60, 148), (120, 63, 127), (120, 127, 121), (147, 130, 110), (147, 110, 65), (147, 65, 63), (147, 63, 120), (112, 114, 66), (112, 66, 142), (29, 61, 30), (29, 122, 61), (122, 123, 61), (113, 126, 114), (113, 125, 126), (127, 61, 60), (127, 30, 61), (118, 125, 113), (118, 123, 125), (128, 137, 144), (128, 131, 137), (130, 132, 129), (130, 135, 132), (129, 131, 128), (129, 132, 131), (24, 145, 133), (24, 134, 145), (135, 131, 132), (135, 136, 131), (136, 137, 131), (138, 134, 137), (138, 139, 134), (139, 145, 134), (139, 140, 145), (140, 143, 145), (140, 141, 143), (142, 141, 112), (142, 143, 141), (144, 134, 24), (144, 137, 134), (133, 143, 142), (133, 145, 143), (120, 158, 150), (120, 121, 158), (130, 146, 135), (130, 147, 146), (147, 150, 146), (147, 120, 150), (148, 149, 153), (148, 161, 149), (135, 146, 150), (151, 158, 152), (151, 150, 158), (152, 158, 153), (154, 149, 155), (154, 153, 149), (155, 149, 156), (119, 157, 156), (119, 112, 157), (121, 153, 158), (121, 148, 153), (161, 156, 149), (161, 119, 156), (77, 19, 96), (77, 96, 133), (133, 96, 94), (133, 94, 24), (19, 77, 159), (19, 159, 36), (36, 159, 24), (36, 24, 94), (148, 60, 160), (148, 160, 115), (60, 118, 116), (60, 116, 160), (161, 148, 115), (161, 115, 117), (177, 163, 162), (177, 162, 27), (182, 162, 163), (182, 163, 183), (164, 165, 170), (164, 170, 166), (169, 171, 167), (169, 167, 168), (164, 169, 168), (164, 168, 165), (168, 167, 173), (168, 173, 174), (170, 167, 171), (170, 171, 166), (169, 164, 166), (169, 166, 171), (175, 174, 173), (175, 173, 172), (167, 170, 172), (167, 172, 173), (165, 168, 174), (165, 174, 175), (170, 165, 175), (170, 175, 172), (98, 181, 26), (27, 108, 176), (27, 176, 177), (26, 183, 163), (26, 163, 177), (26, 177, 54), (177, 176, 57), (177, 57, 54), (181, 178, 179), (181, 179, 27), (98, 178, 181), (27, 179, 180), (27, 180, 108), (181, 183, 26)])
_uv = me_base.uv_layers.new(name='UVMap')
_uv.uv.foreach_set('vector', [0.1117, 0.6712, 3.4e-05, 0.6944, 3.4e-05, 0.6712, 0.7866, 0.693, 0.7517, 0.693, 0.7517, 0.5659, 0.7866, 0.693, 0.7517, 0.5659, 0.7866, 0.5578, 0.7098, 0.693, 0.6794, 0.693, 0.6794, 0.7621, 0.7098, 0.693, 0.6794, 0.6239, 0.6794, 0.693, 0.7517, 0.693, 0.7098, 0.7978, 0.7098, 0.693, 0.938, 0.6933, 0.7866, 0.8285, 0.7866, 0.6933, 0.7098, 0.6933, 0.6794, 0.7624, 0.6794, 0.6933, 0.7866, 0.6933, 0.7517, 0.6933, 0.7517, 0.5662, 0.1117, 0.6712, 3.4e-05, 0.648, 3.4e-05, 0.6712, 0.8603, 0.1932, 0.8198, 0.1657, 0.8603, 0.1658, 0.7098, 0.693, 0.6794, 0.693, 0.6794, 0.6239, 0.6794, 0.693, 0.6615, 0.6802, 0.6794, 0.6239, 0.6794, 0.693, 0.6615, 0.693, 0.6615, 0.6802, 0.7866, 0.6933, 0.7517, 0.6933, 0.7517, 0.8204, 0.938, 0.6933, 0.7866, 0.5581, 0.7866, 0.6933, 0.7517, 0.6933, 0.7098, 0.5885, 0.7098, 0.6933, 0.6794, 0.6933, 0.6615, 0.6805, 0.6615, 0.6933, 0.8935, 0.1879, 0.9739, 0.1306, 0.9584, 0.1176, 0.7916, 0.236, 0.7163, 0.2665, 0.7163, 0.461, 0.7916, 0.236, 0.7163, 0.461, 0.7916, 0.4914, 0.73, 0.1858, 0.7164, 0.2661, 0.5697, 0.2661, 0.73, 0.1858, 0.5697, 0.2661, 0.5562, 0.1858, 0.7918, 0.4914, 0.7165, 0.461, 0.7165, 0.2665, 0.7918, 0.4914, 0.7165, 0.2665, 0.7918, 0.236, 0.7164, 0.2663, 0.73, 0.186, 0.5562, 0.186, 0.7164, 0.2663, 0.5562, 0.186, 0.5697, 0.2663, 0.7164, 0.4616, 0.5698, 0.4616, 0.5698, 0.2662, 0.7164, 0.4616, 0.5698, 0.2662, 0.7164, 0.2662, 0.5697, 0.2661, 0.7164, 0.2661, 0.7164, 0.4612, 0.5697, 0.2661, 0.7164, 0.4612, 0.5697, 0.4612, 0.8832, 0.303, 0.9262, 0.3321, 0.9262, 0.5078, 0.8832, 0.303, 0.9262, 0.5078, 0.8832, 0.4903, 0.8832, 0.4903, 0.9262, 0.5078, 0.9262, 0.3321, 0.8832, 0.4903, 0.9262, 0.3321, 0.8832, 0.303, 0.8901, 0.25, 0.8826, 0.3041, 0.8016, 0.3041, 0.8901, 0.25, 0.8016, 0.3041, 0.7941, 0.25, 0.8013, 0.3044, 0.8828, 0.3044, 0.8828, 0.4887, 0.8013, 0.3044, 0.8828, 0.4887, 0.8013, 0.4887, 0.8826, 0.489, 0.8016, 0.489, 0.8016, 0.3041, 0.8826, 0.489, 0.8016, 0.3041, 0.8826, 0.3041, 0.1078, 1.0, 0.001226, 1.0, 0.001226, 0.7891, 0.1078, 1.0, 0.001226, 0.7891, 0.1078, 0.7891, 0.1117, 0.7897, 0.1117, 0.6944, 3.4e-05, 0.6944, 0.1117, 0.7897, 3.4e-05, 0.6944, 3.4e-05, 0.7897, 0.1133, 0.9974, 0.001711, 0.9974, 0.001711, 0.9397, 0.1133, 0.9974, 0.001711, 0.9397, 0.1133, 0.9397, 0.1133, 0.9397, 0.001711, 0.9397, 0.001712, 0.8629, 0.1133, 0.9397, 0.001712, 0.8629, 0.1133, 0.8629, 0.1117, 0.7897, 3.4e-05, 0.7897, 3.4e-05, 0.6944, 0.1117, 0.7897, 3.4e-05, 0.6944, 0.1117, 0.6944, 0.1117, 0.6712, 0.1117, 0.6944, 3.4e-05, 0.6944, 0.1117, 0.1926, 0.1117, 0.3424, 3.4e-05, 0.3424, 0.1117, 0.1926, 3.4e-05, 0.3424, 3.4e-05, 0.1926, 0.1133, 0.9397, 0.1133, 0.8629, 0.001712, 0.8629, 0.1133, 0.9397, 0.001712, 0.8629, 0.001711, 0.9397, 0.1117, 0.1926, 3.4e-05, 0.1926, 3.299e-05, 5.305e-05, 0.1117, 0.1926, 3.299e-05, 5.305e-05, 0.1117, 5.305e-05, 0.1117, 0.3424, 0.1117, 0.4001, 3.4e-05, 0.4001, 0.1117, 0.3424, 3.4e-05, 0.4001, 3.4e-05, 0.3424, 0.1133, 0.9974, 0.1133, 0.9397, 0.001711, 0.9397, 0.1133, 0.9974, 0.001711, 0.9397, 0.001711, 0.9974, 0.1117, 0.4001, 3.4e-05, 0.4769, 3.4e-05, 0.4001, 0.7686, 0.1894, 0.8792, 0.2031, 0.8763, 0.2176, 0.7686, 0.1894, 0.8763, 0.2176, 0.7622, 0.222, 0.1117, 0.6712, 3.4e-05, 0.6712, 3.4e-05, 0.648, 0.1117, 0.6712, 3.4e-05, 0.648, 0.1117, 0.648, 0.8379, 0.5053, 0.8174, 0.5559, 0.7858, 0.555, 0.8379, 0.5053, 0.7858, 0.555, 0.7959, 0.504, 0.9967, 0.3238, 0.9312, 0.3266, 0.8879, 0.1981, 0.9967, 0.3238, 0.8879, 0.1981, 0.9973, 0.1151, 0.9959, 0.5348, 0.9072, 0.5924, 0.8174, 0.5559, 0.9959, 0.5348, 0.8174, 0.5559, 0.8379, 0.5053, 0.7408, 0.5129, 0.7442, 0.5617, 0.7063, 0.5785, 0.7408, 0.5129, 0.7063, 0.5785, 0.6904, 0.5353, 0.938, 0.693, 0.7866, 0.693, 0.7866, 0.8282, 0.938, 0.693, 0.7866, 0.8282, 0.8929, 0.8021, 0.7866, 0.693, 0.7517, 0.693, 0.7517, 0.8201, 0.7866, 0.693, 0.7517, 0.8201, 0.7866, 0.8282, 0.7517, 0.693, 0.7098, 0.693, 0.7098, 0.7978, 0.7517, 0.693, 0.7098, 0.7978, 0.7517, 0.8201, 0.7098, 0.693, 0.6794, 0.7621, 0.7098, 0.7978, 0.6794, 0.693, 0.6615, 0.693, 0.6615, 0.7058, 0.6794, 0.693, 0.6615, 0.7058, 0.6794, 0.7621, 0.6361, 0.5785, 0.6654, 0.6111, 0.6581, 0.6196, 0.6361, 0.5785, 0.6581, 0.6196, 0.6251, 0.5913, 0.7959, 0.504, 0.7858, 0.555, 0.7442, 0.5617, 0.7959, 0.504, 0.7442, 0.5617, 0.7408, 0.5129, 0.6904, 0.5353, 0.7063, 0.5785, 0.6654, 0.6111, 0.6904, 0.5353, 0.6654, 0.6111, 0.6361, 0.5785, 0.7985, 0.888, 0.7564, 0.88, 0.7575, 0.827, 0.7985, 0.888, 0.7575, 0.827, 0.7892, 0.833, 0.9985, 0.7541, 0.9072, 0.8642, 0.8941, 0.8038, 0.9985, 0.7541, 0.8941, 0.8038, 0.9509, 0.7343, 0.9072, 0.8642, 0.7985, 0.888, 0.7892, 0.833, 0.9072, 0.8642, 0.7892, 0.833, 0.8941, 0.8038, 0.7033, 0.859, 0.6835, 0.7859, 0.7176, 0.8111, 0.938, 0.693, 0.8988, 0.6017, 0.7866, 0.5578, 0.938, 0.693, 0.7866, 0.5578, 0.7866, 0.693, 0.7866, 0.693, 0.7866, 0.5578, 0.7517, 0.5659, 0.7866, 0.693, 0.7517, 0.5659, 0.7517, 0.693, 0.7517, 0.693, 0.7517, 0.5659, 0.7098, 0.5882, 0.7517, 0.693, 0.7098, 0.5882, 0.7098, 0.693, 0.7098, 0.693, 0.7098, 0.5882, 0.6794, 0.6239, 0.6794, 0.693, 0.6794, 0.6239, 0.6615, 0.6802, 0.6794, 0.693, 0.6615, 0.6802, 0.6615, 0.693, 0.6135, 0.7704, 0.6054, 0.7553, 0.6445, 0.7343, 0.6135, 0.7704, 0.6445, 0.7343, 0.65, 0.7444, 0.7564, 0.88, 0.7033, 0.859, 0.7176, 0.8111, 0.7564, 0.88, 0.7176, 0.8111, 0.7575, 0.827, 0.938, 0.693, 0.7866, 0.693, 0.7866, 0.5578, 0.938, 0.693, 0.7866, 0.5578, 0.8988, 0.6017, 0.7033, 0.859, 0.7176, 0.8111, 0.6835, 0.7859, 0.7033, 0.859, 0.6835, 0.7859, 0.6581, 0.8255, 0.9072, 0.8642, 0.8941, 0.8038, 0.7892, 0.833, 0.9072, 0.8642, 0.7892, 0.833, 0.7985, 0.888, 0.9985, 0.7541, 0.9509, 0.7343, 0.8941, 0.8038, 0.9985, 0.7541, 0.8941, 0.8038, 0.9072, 0.8642, 0.7985, 0.888, 0.7892, 0.833, 0.7575, 0.827, 0.7985, 0.888, 0.7575, 0.827, 0.7564, 0.88, 0.6904, 0.5353, 0.6361, 0.5785, 0.6654, 0.6111, 0.6904, 0.5353, 0.6654, 0.6111, 0.7063, 0.5785, 0.7959, 0.504, 0.7408, 0.5129, 0.7442, 0.5617, 0.7959, 0.504, 0.7442, 0.5617, 0.7858, 0.555, 0.6361, 0.5785, 0.6251, 0.5913, 0.6581, 0.6196, 0.6361, 0.5785, 0.6581, 0.6196, 0.6654, 0.6111, 0.6794, 0.693, 0.6794, 0.7621, 0.6615, 0.7058, 0.6794, 0.693, 0.6615, 0.7058, 0.6615, 0.693, 0.7098, 0.693, 0.7098, 0.7978, 0.6794, 0.7621, 0.7098, 0.693, 0.6794, 0.7621, 0.6794, 0.693, 0.7517, 0.693, 0.7517, 0.8201, 0.7098, 0.7978, 0.7866, 0.693, 0.7866, 0.8282, 0.7517, 0.8201, 0.7866, 0.693, 0.7517, 0.8201, 0.7517, 0.693, 0.938, 0.693, 0.8929, 0.8021, 0.7866, 0.8282, 0.938, 0.693, 0.7866, 0.8282, 0.7866, 0.693, 0.7408, 0.5129, 0.6904, 0.5353, 0.7063, 0.5785, 0.7408, 0.5129, 0.7063, 0.5785, 0.7442, 0.5617, 0.9959, 0.5348, 0.8379, 0.5053, 0.8174, 0.5559, 0.9959, 0.5348, 0.8174, 0.5559, 0.9072, 0.5924, 0.1078, 1.0, 0.1078, 0.7891, 0.001226, 0.7891, 0.1078, 1.0, 0.001226, 0.7891, 0.001226, 1.0, 0.8379, 0.5053, 0.7959, 0.504, 0.7858, 0.555, 0.8379, 0.5053, 0.7858, 0.555, 0.8174, 0.5559, 0.9967, 0.3238, 0.9973, 0.1151, 0.8879, 0.1981, 0.9967, 0.3238, 0.8879, 0.1981, 0.9312, 0.3266, 0.9959, 0.5348, 0.8379, 0.5053, 0.8174, 0.5559, 0.9959, 0.5348, 0.8174, 0.5559, 0.9072, 0.5924, 0.7408, 0.5129, 0.6904, 0.5353, 0.7063, 0.5785, 0.7408, 0.5129, 0.7063, 0.5785, 0.7442, 0.5617, 0.938, 0.6933, 0.8929, 0.8024, 0.7866, 0.8285, 0.7866, 0.6933, 0.7866, 0.8285, 0.7517, 0.8204, 0.7866, 0.6933, 0.7517, 0.8204, 0.7517, 0.6933, 0.7517, 0.6933, 0.7517, 0.8204, 0.7098, 0.7981, 0.7517, 0.6933, 0.7098, 0.7981, 0.7098, 0.6933, 0.7098, 0.6933, 0.7098, 0.7981, 0.6794, 0.7624, 0.6794, 0.6933, 0.6794, 0.7624, 0.6615, 0.7061, 0.6794, 0.6933, 0.6615, 0.7061, 0.6615, 0.6933, 0.6361, 0.5785, 0.6251, 0.5913, 0.6581, 0.6196, 0.6361, 0.5785, 0.6581, 0.6196, 0.6654, 0.6111, 0.7959, 0.504, 0.7408, 0.5129, 0.7442, 0.5617, 0.7959, 0.504, 0.7442, 0.5617, 0.7858, 0.555, 0.6904, 0.5353, 0.6361, 0.5785, 0.6654, 0.6111, 0.6904, 0.5353, 0.6654, 0.6111, 0.7063, 0.5785, 0.7985, 0.888, 0.7892, 0.833, 0.7575, 0.827, 0.7985, 0.888, 0.7575, 0.827, 0.7564, 0.88, 0.9985, 0.7541, 0.9509, 0.7343, 0.8941, 0.8038, 0.9985, 0.7541, 0.8941, 0.8038, 0.9072, 0.8642, 0.9072, 0.8642, 0.8941, 0.8038, 0.7892, 0.833, 0.9072, 0.8642, 0.7892, 0.833, 0.7985, 0.888, 0.938, 0.6933, 0.7866, 0.6933, 0.7866, 0.5581, 0.938, 0.6933, 0.7866, 0.5581, 0.8988, 0.602, 0.7866, 0.6933, 0.7517, 0.5662, 0.7866, 0.5581, 0.7517, 0.6933, 0.7098, 0.6933, 0.7098, 0.5885, 0.7517, 0.6933, 0.7098, 0.5885, 0.7517, 0.5662, 0.7098, 0.6933, 0.6794, 0.6933, 0.6794, 0.6242, 0.7098, 0.6933, 0.6794, 0.6242, 0.7098, 0.5885, 0.6794, 0.6933, 0.6615, 0.6933, 0.6615, 0.6805, 0.6794, 0.6933, 0.6615, 0.6805, 0.6794, 0.6242, 0.6135, 0.7704, 0.65, 0.7444, 0.6445, 0.7343, 0.6135, 0.7704, 0.6445, 0.7343, 0.6054, 0.7553, 0.7564, 0.88, 0.7575, 0.827, 0.7176, 0.8111, 0.9967, 0.3238, 0.9973, 0.1151, 0.8879, 0.1981, 0.9967, 0.3238, 0.8879, 0.1981, 0.9312, 0.3266, 0.8379, 0.5053, 0.7959, 0.504, 0.7858, 0.555, 0.8379, 0.5053, 0.7858, 0.555, 0.8174, 0.5559, 0.1117, 0.6712, 0.1117, 0.648, 3.4e-05, 0.648, 0.8603, 0.1932, 0.8197, 0.1932, 0.8198, 0.1657, 0.858, 0.1584, 0.8938, 0.188, 0.9741, 0.1306, 0.858, 0.1584, 0.9741, 0.1306, 0.9581, 0.1174, 0.1117, 0.5526, 3.4e-05, 0.5526, 3.4e-05, 0.648, 0.1117, 0.5526, 3.4e-05, 0.648, 0.1117, 0.648, 0.1117, 0.4001, 3.4e-05, 0.4001, 3.4e-05, 0.4769, 0.1117, 0.4001, 3.4e-05, 0.4769, 0.1117, 0.4769, 0.1117, 0.3424, 3.4e-05, 0.3424, 3.4e-05, 0.4001, 0.1117, 0.3424, 3.4e-05, 0.4001, 0.1117, 0.4001, 0.1117, 0.1926, 0.1117, 5.305e-05, 3.299e-05, 5.305e-05, 0.1117, 0.1926, 3.299e-05, 5.305e-05, 3.4e-05, 0.1926, 0.1117, 0.1926, 3.4e-05, 0.1926, 3.4e-05, 0.3424, 0.1117, 0.1926, 3.4e-05, 0.3424, 0.1117, 0.3424, 0.1117, 0.6712, 3.4e-05, 0.6712, 3.4e-05, 0.6944, 0.1117, 0.6712, 3.4e-05, 0.6944, 0.1117, 0.6944, 0.7517, 0.693, 0.7098, 0.5882, 0.7517, 0.5659, 0.7517, 0.693, 0.7098, 0.693, 0.7098, 0.5882, 0.7098, 0.693, 0.6794, 0.6239, 0.7098, 0.5882, 0.6135, 0.7704, 0.6445, 0.7343, 0.6054, 0.7553, 0.6135, 0.7704, 0.65, 0.7444, 0.6445, 0.7343, 0.7564, 0.88, 0.7176, 0.8111, 0.7033, 0.859, 0.7564, 0.88, 0.7575, 0.827, 0.7176, 0.8111, 0.6581, 0.8255, 0.65, 0.7444, 0.6135, 0.7704, 0.6581, 0.8255, 0.6835, 0.7859, 0.65, 0.7444, 0.8379, 0.5053, 0.7858, 0.555, 0.7959, 0.504, 0.8379, 0.5053, 0.8174, 0.5559, 0.7858, 0.555, 0.9967, 0.3238, 0.8879, 0.1981, 0.9973, 0.1151, 0.9967, 0.3238, 0.9312, 0.3266, 0.8879, 0.1981, 0.9959, 0.5348, 0.8174, 0.5559, 0.8379, 0.5053, 0.9959, 0.5348, 0.9072, 0.5924, 0.8174, 0.5559, 0.7408, 0.5129, 0.7063, 0.5785, 0.6904, 0.5353, 0.7408, 0.5129, 0.7442, 0.5617, 0.7063, 0.5785, 0.938, 0.6933, 0.7866, 0.8285, 0.8929, 0.8024, 0.938, 0.6933, 0.7866, 0.6933, 0.7866, 0.8285, 0.7866, 0.6933, 0.7517, 0.8204, 0.7866, 0.8285, 0.7517, 0.6933, 0.7098, 0.7981, 0.7517, 0.8204, 0.7517, 0.6933, 0.7098, 0.6933, 0.7098, 0.7981, 0.7098, 0.6933, 0.6794, 0.7624, 0.7098, 0.7981, 0.7098, 0.6933, 0.6794, 0.6933, 0.6794, 0.7624, 0.6794, 0.6933, 0.6615, 0.7061, 0.6794, 0.7624, 0.6794, 0.6933, 0.6615, 0.6933, 0.6615, 0.7061, 0.6361, 0.5785, 0.6581, 0.6196, 0.6251, 0.5913, 0.6361, 0.5785, 0.6654, 0.6111, 0.6581, 0.6196, 0.7959, 0.504, 0.7442, 0.5617, 0.7408, 0.5129, 0.7959, 0.504, 0.7858, 0.555, 0.7442, 0.5617, 0.6904, 0.5353, 0.6654, 0.6111, 0.6361, 0.5785, 0.6904, 0.5353, 0.7063, 0.5785, 0.6654, 0.6111, 0.7985, 0.888, 0.7575, 0.827, 0.7892, 0.833, 0.7985, 0.888, 0.7564, 0.88, 0.7575, 0.827, 0.9985, 0.7541, 0.8941, 0.8038, 0.9509, 0.7343, 0.9985, 0.7541, 0.9072, 0.8642, 0.8941, 0.8038, 0.9072, 0.8642, 0.7892, 0.833, 0.8941, 0.8038, 0.9072, 0.8642, 0.7985, 0.888, 0.7892, 0.833, 0.7033, 0.859, 0.6835, 0.7859, 0.7176, 0.8111, 0.7033, 0.859, 0.6581, 0.8255, 0.6835, 0.7859, 0.938, 0.6933, 0.8988, 0.602, 0.7866, 0.5581, 0.7866, 0.6933, 0.7517, 0.5662, 0.7517, 0.6933, 0.7866, 0.6933, 0.7866, 0.5581, 0.7517, 0.5662, 0.7517, 0.6933, 0.7517, 0.5662, 0.7098, 0.5885, 0.7098, 0.6933, 0.6794, 0.6242, 0.6794, 0.6933, 0.7098, 0.6933, 0.7098, 0.5885, 0.6794, 0.6242, 0.6794, 0.6933, 0.6794, 0.6242, 0.6615, 0.6805, 0.6135, 0.7704, 0.6445, 0.7343, 0.65, 0.7444, 0.6135, 0.7704, 0.6054, 0.7553, 0.6445, 0.7343, 0.7564, 0.88, 0.7176, 0.8111, 0.7575, 0.827, 0.7564, 0.88, 0.7033, 0.859, 0.7176, 0.8111, 0.6581, 0.8255, 0.65, 0.7444, 0.6835, 0.7859, 0.6581, 0.8255, 0.6135, 0.7704, 0.65, 0.7444, 0.9864, 0.9839, 0.976, 0.9839, 0.976, 0.9735, 0.9864, 0.9839, 0.976, 0.9735, 0.9864, 0.9735, 0.976, 0.9735, 0.9864, 0.9735, 0.9864, 0.9839, 0.976, 0.9735, 0.9864, 0.9839, 0.976, 0.9839, 0.9864, 0.9839, 0.976, 0.9839, 0.976, 0.9735, 0.9864, 0.9839, 0.976, 0.9735, 0.9864, 0.9735, 0.976, 0.9735, 0.9864, 0.9735, 0.9864, 0.9839, 0.976, 0.9735, 0.9864, 0.9839, 0.976, 0.9839, 0.8935, 0.1879, 0.8587, 0.1587, 0.9584, 0.1176, 0.8935, 0.1879, 0.9584, 0.1176, 0.9739, 0.1306, 0.7632, 0.2219, 0.7682, 0.1899, 0.8788, 0.203, 0.7632, 0.2219, 0.8788, 0.203, 0.8765, 0.2174, 0.7686, 0.1894, 0.7622, 0.222, 0.8763, 0.2176, 0.7686, 0.1894, 0.8763, 0.2176, 0.8792, 0.2031, 0.858, 0.1584, 0.9581, 0.1174, 0.9741, 0.1306, 0.858, 0.1584, 0.9741, 0.1306, 0.8938, 0.188, 0.8603, 0.1932, 0.8603, 0.1658, 0.8198, 0.1657, 0.8603, 0.1932, 0.8198, 0.1657, 0.8197, 0.1932, 0.1193, 0.8985, 0.1193, 0.3446, 0.3873, 0.3446, 0.1193, 0.8985, 0.3873, 0.3446, 0.3873, 0.8985, 0.3873, 0.8993, 0.121, 0.8993, 0.121, 0.3495, 0.3873, 0.8993, 0.121, 0.3495, 0.3873, 0.3495, 0.4877, 0.3479, 0.3878, 0.3479, 0.3878, 0.8952, 0.4877, 0.3479, 0.3878, 0.8952, 0.4877, 0.8952, 0.3873, 0.3495, 0.121, 0.3495, 0.1626, 0.2497, 0.3873, 0.3495, 0.1626, 0.2497, 0.3457, 0.2497, 0.4877, 0.8952, 0.3878, 0.8952, 0.3878, 0.3479, 0.4877, 0.8952, 0.3878, 0.3479, 0.4877, 0.3479, 0.3873, 0.8993, 0.3987, 0.9991, 0.1096, 0.9991, 0.3873, 0.8993, 0.1096, 0.9991, 0.121, 0.8993, 0.3457, 0.1949, 0.3457, 0.2497, 0.1626, 0.2497, 0.3457, 0.1949, 0.1626, 0.2497, 0.1626, 0.1949, 0.3878, 0.8952, 0.4877, 0.8952, 0.482, 0.9982, 0.3878, 0.8952, 0.482, 0.9982, 0.4276, 0.9952, 0.4877, 0.8952, 0.3878, 0.8952, 0.4276, 0.9952, 0.4877, 0.8952, 0.4276, 0.9952, 0.482, 0.9982, 0.3873, 0.3446, 0.1193, 0.3446, 0.1684, 0.2548, 0.3873, 0.3446, 0.1684, 0.2548, 0.3382, 0.2548, 0.1117, 0.4001, 0.1117, 0.4769, 3.4e-05, 0.4769, 0.1117, 0.5526, 0.1117, 0.648, 3.4e-05, 0.648, 0.1117, 0.5526, 3.4e-05, 0.648, 3.4e-05, 0.5526, 0.7632, 0.2219, 0.8765, 0.2174, 0.8788, 0.203, 0.7632, 0.2219, 0.8788, 0.203, 0.7682, 0.1899, 0.7033, 0.859, 0.6581, 0.8255, 0.6835, 0.7859, 0.6581, 0.8255, 0.6135, 0.7704, 0.65, 0.7444, 0.6581, 0.8255, 0.65, 0.7444, 0.6835, 0.7859, 0.7033, 0.859, 0.7176, 0.8111, 0.6835, 0.7859, 0.7033, 0.859, 0.6835, 0.7859, 0.6581, 0.8255, 0.7564, 0.88, 0.7176, 0.8111, 0.7033, 0.859, 0.6581, 0.8255, 0.6835, 0.7859, 0.65, 0.7444, 0.6581, 0.8255, 0.65, 0.7444, 0.6135, 0.7704, 0.8935, 0.1879, 0.9584, 0.1176, 0.8587, 0.1587])
me_base.use_remesh_preserve_volume = False
me_base.use_remesh_preserve_attributes = False
me_base.use_mirror_vertex_groups = False
me_base.update()

# ---- objects
ob_gamba_3_3 = bpy.data.objects.new('gamba_3_3', me_cube_011)
ob_gamba_4_4 = bpy.data.objects.new('gamba_4_4', me_cube_010)
ob_gamba_1_1 = bpy.data.objects.new('gamba_1_1', me_cube_009)
ob_gamba_2 = bpy.data.objects.new('gamba_2', me_cube_008)
ob_gamba_3 = bpy.data.objects.new('gamba_3', me_cube_007)
ob_gamba_4 = bpy.data.objects.new('gamba_4', me_cube_006)
ob_cube_005 = bpy.data.objects.new('Cube.005', me_cube_005)
ob_gamba_1 = bpy.data.objects.new('gamba_1', me_cube_004)
ob_gamba_2_2 = bpy.data.objects.new('gamba_2_2', me_cube_001)
ob_camera = bpy.data.objects.new('Camera', cam_camera)
ob_wake4 = bpy.data.objects.new('wake4', me_wake4)
ob_wake3 = bpy.data.objects.new('wake3', me_wake3)
ob_wake2 = bpy.data.objects.new('wake2', me_wake2)
ob_wake1 = bpy.data.objects.new('wake1', me_wake1)
ob_flare2 = bpy.data.objects.new('flare2', me_flare2)
ob_flare1 = bpy.data.objects.new('flare1', me_flare1)
ob_box2 = bpy.data.objects.new('box2', me_box2)
ob_box = bpy.data.objects.new('box', me_box)
ob_base = bpy.data.objects.new('base', me_base)

# ---- transforms, parenting, visibility, modifiers, constraints
ob_gamba_3_3.location = (0.0, -0.83, 0.007031)
ob_gamba_3_3.scale = (0.1772, 0.1772, 0.1772)
ob_gamba_3_3.lineart.crease_threshold = 0.0
ob_gamba_4_4.location = (0.0, -0.83, 0.007031)
ob_gamba_4_4.scale = (0.1772, 0.1772, 0.1772)
ob_gamba_4_4.lineart.crease_threshold = 0.0
ob_gamba_1_1.location = (0.0, -0.83, 0.007031)
ob_gamba_1_1.scale = (0.1772, 0.1772, 0.1772)
ob_gamba_1_1.lineart.crease_threshold = 0.0
ob_gamba_2.location = (0.0, -0.83, 0.007031)
ob_gamba_2.scale = (0.1772, 0.1772, 0.1772)
ob_gamba_2.lineart.crease_threshold = 0.0
ob_gamba_3.location = (0.0, -0.83, 0.007031)
ob_gamba_3.scale = (0.1772, 0.1772, 0.1772)
ob_gamba_3.lineart.crease_threshold = 0.0
ob_gamba_4.location = (0.0, -0.83, 0.007031)
ob_gamba_4.scale = (0.1772, 0.1772, 0.1772)
ob_gamba_4.lineart.crease_threshold = 0.0
ob_cube_005.location = (0.4868, -0.3227, 1.024)
ob_cube_005.scale = (0.1638, 0.1638, 0.1638)
ob_cube_005.lineart.crease_threshold = 0.0
ob_gamba_1.location = (0.0, -0.83, 0.007031)
ob_gamba_1.scale = (0.1772, 0.1772, 0.1772)
ob_gamba_1.lineart.crease_threshold = 0.0
ob_gamba_2_2.location = (0.0, -0.83, 0.007031)
ob_gamba_2_2.scale = (0.1772, 0.1772, 0.1772)
ob_gamba_2_2.lineart.crease_threshold = 0.0
ob_camera.location = (13.26, -12.36, 9.632)
ob_camera.rotation_euler = (1.109, 0.0, 0.8149)
ob_camera.scale = (1.772, 1.772, 1.772)
ob_camera.lock_rotations_4d = False
ob_camera.empty_display_type = 'ARROWS'
ob_camera.color = (0.0, 0.0, 0.0, 0.0)
ob_camera.display_type = 'WIRE'
ob_camera.lineart.crease_threshold = 0.0
ob_wake4.location = (0.0, 0.0, 0.3317)
ob_wake4.rotation_euler = (-1.571, 3.142, 0.0)
ob_wake4.scale = (0.05, 0.05, 0.05)
ob_wake4.lineart.crease_threshold = 0.0
ob_wake3.location = (0.0, 0.0, 0.3317)
ob_wake3.rotation_euler = (-1.571, 3.142, 0.0)
ob_wake3.scale = (0.05, 0.05, 0.05)
ob_wake3.lineart.crease_threshold = 0.0
ob_wake2.location = (0.0, 0.0, 0.3317)
ob_wake2.rotation_euler = (-1.571, 3.142, 0.0)
ob_wake2.scale = (0.05, 0.05, 0.05)
ob_wake2.lineart.crease_threshold = 0.0
ob_wake1.location = (0.0, 0.0, 0.3317)
ob_wake1.rotation_euler = (-1.571, 3.142, 0.0)
ob_wake1.scale = (0.05, 0.05, 0.05)
ob_wake1.lineart.crease_threshold = 0.0
ob_flare2.location = (0.0, 0.0, 0.3317)
ob_flare2.rotation_euler = (-1.571, 3.142, 0.0)
ob_flare2.scale = (0.05, 0.05, 0.05)
ob_flare2.lineart.crease_threshold = 0.0
ob_flare1.location = (0.0, 0.0, 0.3317)
ob_flare1.rotation_euler = (-1.571, 3.142, 0.0)
ob_flare1.scale = (0.05, 0.05, 0.05)
ob_flare1.lineart.crease_threshold = 0.0
ob_box2.location = (0.0, 0.0, 0.3317)
ob_box2.rotation_euler = (-1.571, 3.142, 0.0)
ob_box2.scale = (0.05, 0.05, 0.05)
ob_box2.lineart.crease_threshold = 0.0
ob_box.location = (0.0, 0.0, 0.3317)
ob_box.rotation_euler = (-1.571, 3.142, 0.0)
ob_box.scale = (0.05, 0.05, 0.05)
ob_box.lineart.crease_threshold = 0.0
ob_base.location = (0.0, 0.0, 0.3317)
ob_base.rotation_euler = (-1.571, 3.142, 0.0)
ob_base.scale = (0.05, 0.05, 0.05)
ob_base.lineart.crease_threshold = 0.0

# ---- collection membership
col_collection_1.objects.link(ob_gamba_3_3)
col_collection_1.objects.link(ob_gamba_4_4)
col_collection_1.objects.link(ob_gamba_1_1)
col_collection_1.objects.link(ob_gamba_2)
col_collection_1.objects.link(ob_gamba_3)
col_collection_1.objects.link(ob_gamba_4)
col_collection_1.objects.link(ob_cube_005)
col_collection_1.objects.link(ob_gamba_1)
col_collection_1.objects.link(ob_gamba_2_2)
col_collection_1.objects.link(ob_camera)
col_collection_2.objects.link(ob_wake4)
col_collection_2.objects.link(ob_wake3)
col_collection_2.objects.link(ob_wake2)
col_collection_2.objects.link(ob_wake1)
col_collection_2.objects.link(ob_flare2)
col_collection_2.objects.link(ob_flare1)
col_collection_2.objects.link(ob_box2)
col_collection_2.objects.link(ob_box)
col_collection_2.objects.link(ob_base)

# ---- scene / render settings (as saved in the file)
scene.camera = ob_camera
scene.frame_start = 1; scene.frame_end = 250; scene.frame_set(1)
scene.render.engine = 'BLENDER_EEVEE_NEXT'
scene.render.resolution_percentage = 50
scene.render.dither_intensity = 0.0
scene.cycles.use_denoising = False
scene.cycles.samples = 10
scene.cycles.sampling_pattern = 'TABULATED_SOBOL'
scene.cycles.light_sampling_threshold = 0.0
scene.cycles.use_adaptive_sampling = False
scene.cycles.use_light_tree = False
scene.cycles.blur_glossy = 0.0
scene.cycles.volume_bounces = 1
scene.cycles.pixel_filter_type = 'GAUSSIAN'
scene.cycles.sample_clamp_indirect = 0.0
scene.view_settings.view_transform = 'Standard'
bpy.context.view_layer.update()

# ---- added for rendering (the .blend has no usable light): sun
light_auto_sun = bpy.data.lights.new('AutoSun', 'SUN')
light_auto_sun.energy = 3.0
light_auto_sun.angle = 0.0523599
ob_auto_sun = bpy.data.objects.new('AutoSun', light_auto_sun)
scene.collection.objects.link(ob_auto_sun)
ob_auto_sun.rotation_euler = (0.872665, 0.174533, 0.523599)
bpy.context.view_layer.update()
